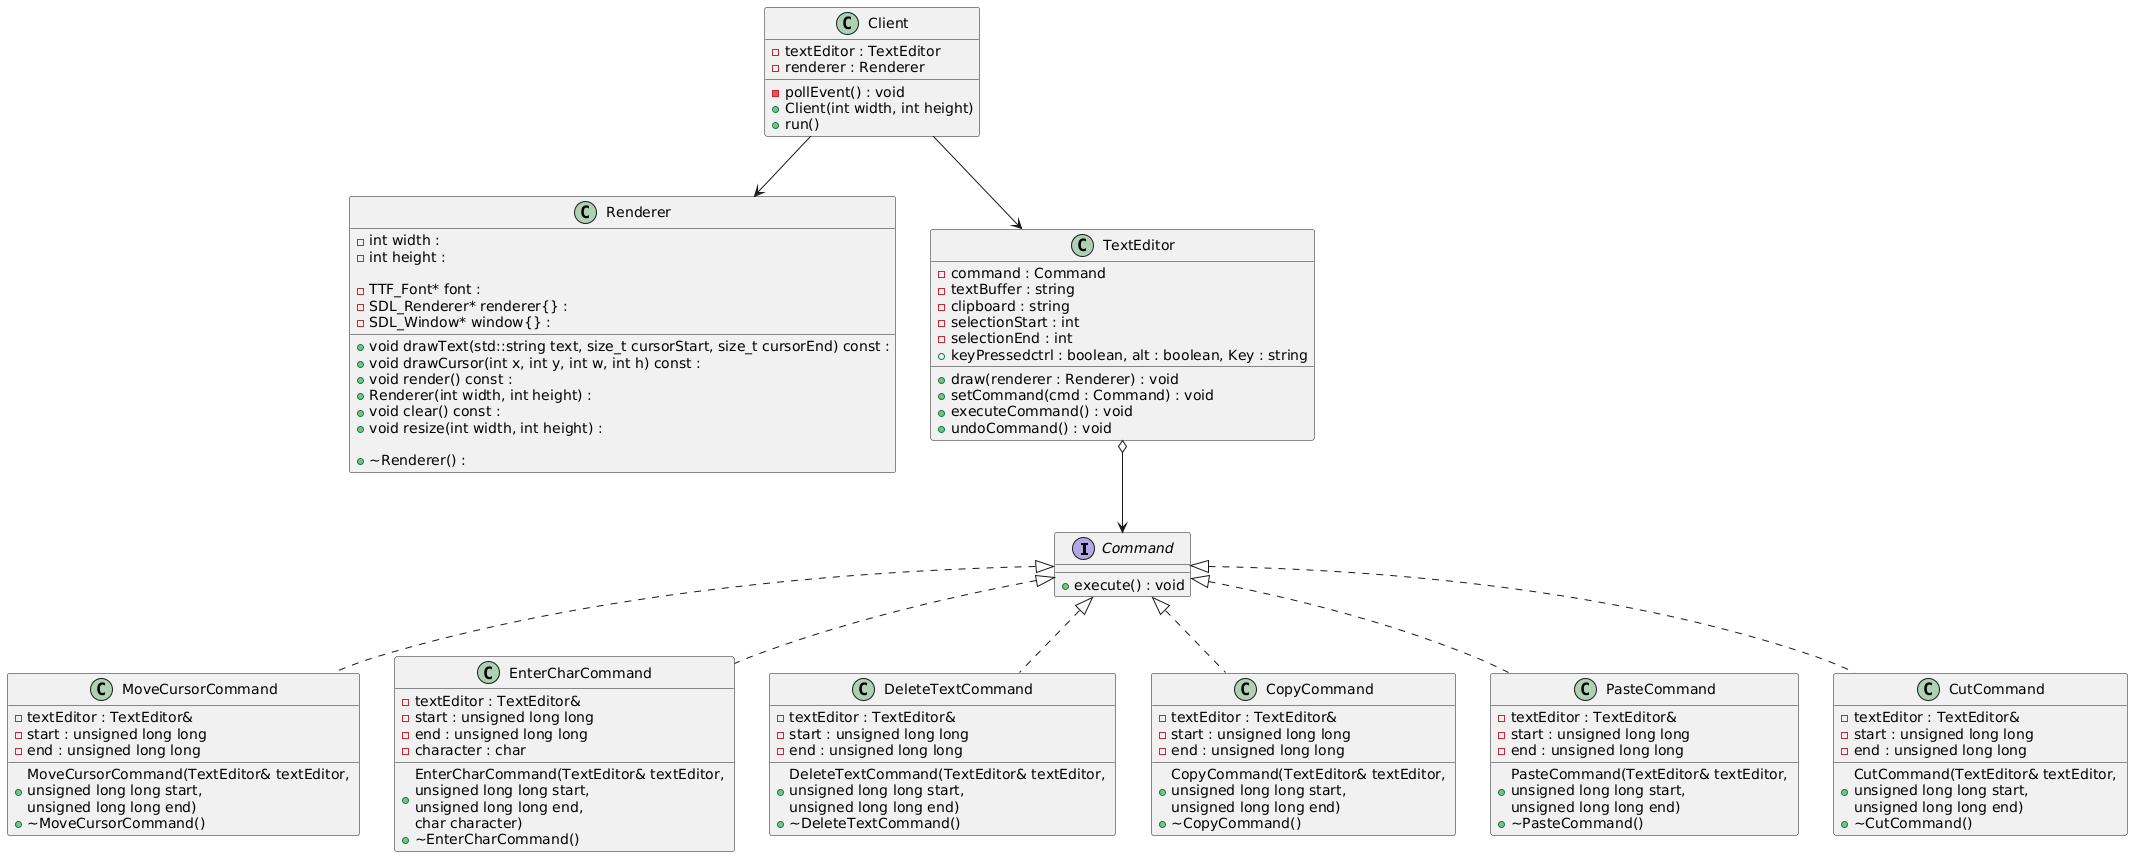

The diagram above was rendered by PlantUML. Its source (embedded in the PNG):
@startuml
interface Command {
    + execute() : void
}

class MoveCursorCommand {
    - textEditor : TextEditor&
    - start : unsigned long long
    - end : unsigned long long
    + MoveCursorCommand(TextEditor& textEditor, \nunsigned long long start, \nunsigned long long end)
    + ~MoveCursorCommand()
}

class EnterCharCommand {
    - textEditor : TextEditor&
    - start : unsigned long long
    - end : unsigned long long
    - character : char
    + EnterCharCommand(TextEditor& textEditor, \nunsigned long long start, \nunsigned long long end, \nchar character) 
    + ~EnterCharCommand()
}

class DeleteTextCommand {
    - textEditor : TextEditor&
    - start : unsigned long long
    - end : unsigned long long
    + DeleteTextCommand(TextEditor& textEditor, \nunsigned long long start, \nunsigned long long end)
    + ~DeleteTextCommand()
}

class CopyCommand {
    - textEditor : TextEditor&
    - start : unsigned long long
    - end : unsigned long long
    + CopyCommand(TextEditor& textEditor, \nunsigned long long start, \nunsigned long long end)
    + ~CopyCommand()
}

class PasteCommand {
    - textEditor : TextEditor&
    - start : unsigned long long
    - end : unsigned long long
    + PasteCommand(TextEditor& textEditor, \nunsigned long long start, \nunsigned long long end)
    + ~PasteCommand()
}

class CutCommand {
    - textEditor : TextEditor&
    - start : unsigned long long
    - end : unsigned long long
    + CutCommand(TextEditor& textEditor, \nunsigned long long start, \nunsigned long long end)
    + ~CutCommand()
}

class Client {
    - textEditor : TextEditor
    - renderer : Renderer
    - pollEvent() : void
    + Client(int width, int height)
    + run()
}

class Renderer {
    - int width : 
    - int height : 

    - TTF_Font* font : 
    - SDL_Renderer* renderer{} : 
    - SDL_Window* window{} : 

    + void drawText(std::string text, size_t cursorStart, size_t cursorEnd) const : 
    + void drawCursor(int x, int y, int w, int h) const : 
    + void render() const : 
    + Renderer(int width, int height) : 
    + void clear() const : 
    + void resize(int width, int height) : 

    + ~Renderer() : 
}

class TextEditor {
    - command : Command
    - textBuffer : string
    - clipboard : string
    - selectionStart : int
    - selectionEnd : int
    + draw(renderer : Renderer) : void
    + setCommand(cmd : Command) : void
    + executeCommand() : void
    + undoCommand() : void
    +keyPressedctrl : boolean, alt : boolean, Key : string
}


Command <|.. MoveCursorCommand
Command <|.. EnterCharCommand
Command <|.. DeleteTextCommand
Command <|.. CopyCommand
Command <|.. PasteCommand
Command <|.. CutCommand

TextEditor o--> Command
Client --> Renderer

Client --> TextEditor
@enduml